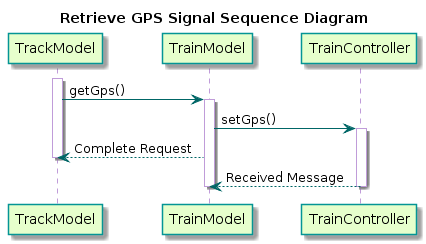

The diagram above was rendered by PlantUML. Its source (embedded in the PNG):
@startuml
title Retrieve GPS Signal Sequence Diagram
skinparam sequence {
  BackgroundColor transparent
  ActorBackgroundColor #e6ffcc
  ActorBorderColor 	#049595
  ParticipantBackgroundColor #e6ffcc
  ParticipantBorderColor 	#049595
  PackageBorderCOlor  #049595
  ArrowColor #006666
  LifeLineBorderColor #c09cd9
}

participant "TrackModel" as A
participant "TrainModel" as B
participant "TrainController" as C

activate A
A -> B : getGps()
activate B

B -> C : setGps()
activate C

B --> A : Complete Request
deactivate A

C --> B : Received Message
deactivate B
deactivate C
@enduml